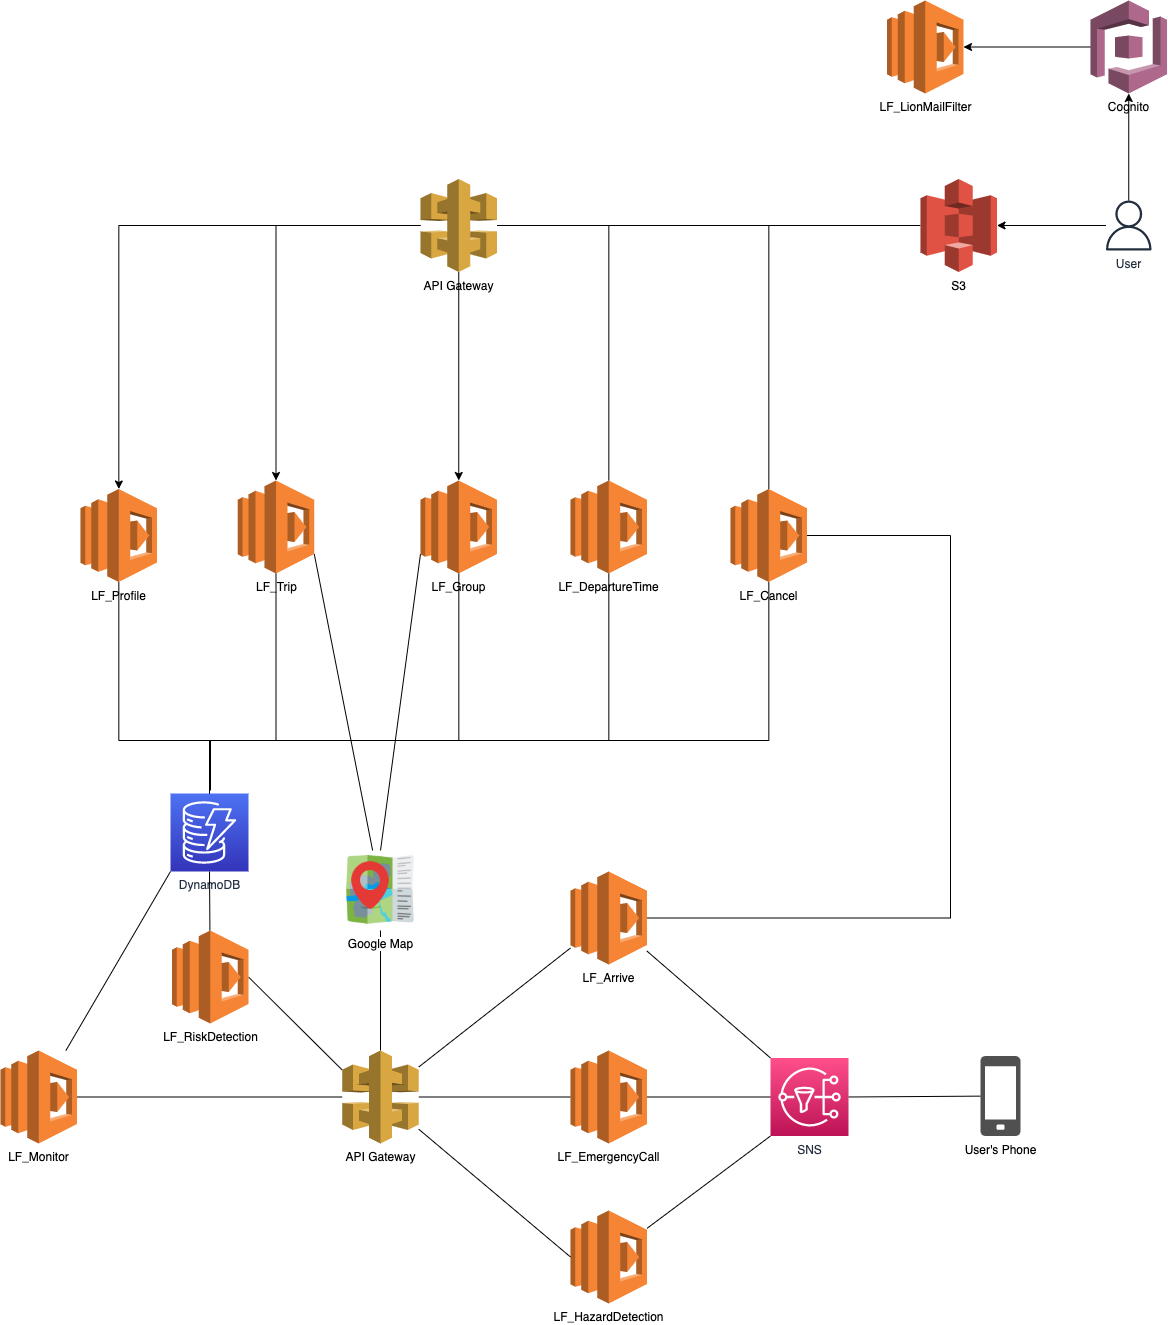

The diagram above was exported from draw.io. Its source (the exported page's mxGraphModel, read from the mxfile embedded in the PNG):
<mxGraphModel dx="2746" dy="887" grid="1" gridSize="10" guides="1" tooltips="1" connect="1" arrows="1" fold="1" page="1" pageScale="1" pageWidth="1169" pageHeight="827" math="0" shadow="0">
  <root>
    <mxCell id="0" />
    <mxCell id="1" parent="0" />
    <mxCell id="zT1WKbmyZlOiA3AoQXFm-7" style="edgeStyle=orthogonalEdgeStyle;rounded=0;orthogonalLoop=1;jettySize=auto;html=1;" parent="1" source="zT1WKbmyZlOiA3AoQXFm-3" target="zT1WKbmyZlOiA3AoQXFm-5" edge="1">
      <mxGeometry relative="1" as="geometry" />
    </mxCell>
    <mxCell id="zT1WKbmyZlOiA3AoQXFm-9" style="edgeStyle=orthogonalEdgeStyle;rounded=0;orthogonalLoop=1;jettySize=auto;html=1;" parent="1" source="zT1WKbmyZlOiA3AoQXFm-3" target="zT1WKbmyZlOiA3AoQXFm-8" edge="1">
      <mxGeometry relative="1" as="geometry" />
    </mxCell>
    <mxCell id="zT1WKbmyZlOiA3AoQXFm-3" value="User" style="sketch=0;outlineConnect=0;fontColor=#232F3E;gradientColor=none;fillColor=#232F3E;strokeColor=none;dashed=0;verticalLabelPosition=bottom;verticalAlign=top;align=center;html=1;fontSize=12;fontStyle=0;aspect=fixed;pointerEvents=1;shape=mxgraph.aws4.user;" parent="1" vertex="1">
      <mxGeometry x="993.25" y="270" width="50" height="50" as="geometry" />
    </mxCell>
    <mxCell id="hcAaWf3HKwGhcd4xTPdq-2" style="edgeStyle=orthogonalEdgeStyle;rounded=0;orthogonalLoop=1;jettySize=auto;html=1;exitX=0;exitY=0.5;exitDx=0;exitDy=0;exitPerimeter=0;entryX=1;entryY=0.5;entryDx=0;entryDy=0;entryPerimeter=0;" edge="1" parent="1" source="zT1WKbmyZlOiA3AoQXFm-5" target="hcAaWf3HKwGhcd4xTPdq-1">
      <mxGeometry relative="1" as="geometry" />
    </mxCell>
    <mxCell id="zT1WKbmyZlOiA3AoQXFm-5" value="Cognito" style="outlineConnect=0;dashed=0;verticalLabelPosition=bottom;verticalAlign=top;align=center;html=1;shape=mxgraph.aws3.cognito;fillColor=#AD688B;gradientColor=none;" parent="1" vertex="1">
      <mxGeometry x="980" y="70" width="76.5" height="93" as="geometry" />
    </mxCell>
    <mxCell id="zT1WKbmyZlOiA3AoQXFm-11" style="edgeStyle=orthogonalEdgeStyle;rounded=0;orthogonalLoop=1;jettySize=auto;html=1;exitX=0;exitY=0.5;exitDx=0;exitDy=0;exitPerimeter=0;endArrow=none;endFill=0;" parent="1" source="zT1WKbmyZlOiA3AoQXFm-8" target="zT1WKbmyZlOiA3AoQXFm-10" edge="1">
      <mxGeometry relative="1" as="geometry" />
    </mxCell>
    <mxCell id="zT1WKbmyZlOiA3AoQXFm-8" value="S3" style="outlineConnect=0;dashed=0;verticalLabelPosition=bottom;verticalAlign=top;align=center;html=1;shape=mxgraph.aws3.s3;fillColor=#E05243;gradientColor=none;" parent="1" vertex="1">
      <mxGeometry x="810" y="248.5" width="76.5" height="93" as="geometry" />
    </mxCell>
    <mxCell id="AqRIQFbliJ8mz36cbDjh-2" style="edgeStyle=orthogonalEdgeStyle;rounded=0;orthogonalLoop=1;jettySize=auto;html=1;" parent="1" source="zT1WKbmyZlOiA3AoQXFm-10" target="zT1WKbmyZlOiA3AoQXFm-18" edge="1">
      <mxGeometry relative="1" as="geometry" />
    </mxCell>
    <mxCell id="AqRIQFbliJ8mz36cbDjh-5" style="edgeStyle=orthogonalEdgeStyle;rounded=0;orthogonalLoop=1;jettySize=auto;html=1;" parent="1" source="zT1WKbmyZlOiA3AoQXFm-10" target="zT1WKbmyZlOiA3AoQXFm-14" edge="1">
      <mxGeometry relative="1" as="geometry" />
    </mxCell>
    <mxCell id="AqRIQFbliJ8mz36cbDjh-6" style="edgeStyle=orthogonalEdgeStyle;rounded=0;orthogonalLoop=1;jettySize=auto;html=1;" parent="1" source="zT1WKbmyZlOiA3AoQXFm-10" target="zT1WKbmyZlOiA3AoQXFm-16" edge="1">
      <mxGeometry relative="1" as="geometry" />
    </mxCell>
    <mxCell id="hcAaWf3HKwGhcd4xTPdq-16" style="edgeStyle=orthogonalEdgeStyle;rounded=0;orthogonalLoop=1;jettySize=auto;html=1;startArrow=none;startFill=0;endArrow=none;endFill=0;" edge="1" parent="1" source="zT1WKbmyZlOiA3AoQXFm-10" target="AqRIQFbliJ8mz36cbDjh-11">
      <mxGeometry relative="1" as="geometry" />
    </mxCell>
    <mxCell id="hcAaWf3HKwGhcd4xTPdq-19" style="edgeStyle=orthogonalEdgeStyle;rounded=0;orthogonalLoop=1;jettySize=auto;html=1;startArrow=none;startFill=0;endArrow=none;endFill=0;" edge="1" parent="1" source="zT1WKbmyZlOiA3AoQXFm-10" target="hcAaWf3HKwGhcd4xTPdq-8">
      <mxGeometry relative="1" as="geometry" />
    </mxCell>
    <mxCell id="zT1WKbmyZlOiA3AoQXFm-10" value="API Gateway" style="outlineConnect=0;dashed=0;verticalLabelPosition=bottom;verticalAlign=top;align=center;html=1;shape=mxgraph.aws3.api_gateway;fillColor=#D9A741;gradientColor=none;" parent="1" vertex="1">
      <mxGeometry x="310" y="248.5" width="76.5" height="93" as="geometry" />
    </mxCell>
    <mxCell id="hcAaWf3HKwGhcd4xTPdq-26" style="edgeStyle=orthogonalEdgeStyle;rounded=0;orthogonalLoop=1;jettySize=auto;html=1;entryX=0.5;entryY=0;entryDx=0;entryDy=0;entryPerimeter=0;startArrow=none;startFill=0;endArrow=none;endFill=0;" edge="1" parent="1" source="zT1WKbmyZlOiA3AoQXFm-14" target="zT1WKbmyZlOiA3AoQXFm-22">
      <mxGeometry relative="1" as="geometry">
        <Array as="points">
          <mxPoint x="166" y="810" />
          <mxPoint x="99" y="810" />
        </Array>
      </mxGeometry>
    </mxCell>
    <mxCell id="hcAaWf3HKwGhcd4xTPdq-31" style="rounded=0;orthogonalLoop=1;jettySize=auto;html=1;exitX=1;exitY=0.79;exitDx=0;exitDy=0;exitPerimeter=0;startArrow=none;startFill=0;endArrow=none;endFill=0;" edge="1" parent="1" source="zT1WKbmyZlOiA3AoQXFm-14" target="AqRIQFbliJ8mz36cbDjh-1">
      <mxGeometry relative="1" as="geometry" />
    </mxCell>
    <mxCell id="zT1WKbmyZlOiA3AoQXFm-14" value="LF_Trip" style="outlineConnect=0;dashed=0;verticalLabelPosition=bottom;verticalAlign=top;align=center;html=1;shape=mxgraph.aws3.lambda;fillColor=#F58534;gradientColor=none;" parent="1" vertex="1">
      <mxGeometry x="127.25" y="550" width="76.5" height="93" as="geometry" />
    </mxCell>
    <mxCell id="hcAaWf3HKwGhcd4xTPdq-28" style="edgeStyle=orthogonalEdgeStyle;rounded=0;orthogonalLoop=1;jettySize=auto;html=1;startArrow=none;startFill=0;endArrow=none;endFill=0;" edge="1" parent="1" source="zT1WKbmyZlOiA3AoQXFm-16">
      <mxGeometry relative="1" as="geometry">
        <mxPoint x="100" y="860.0000000000002" as="targetPoint" />
        <Array as="points">
          <mxPoint x="348" y="810" />
          <mxPoint x="100" y="810" />
        </Array>
      </mxGeometry>
    </mxCell>
    <mxCell id="hcAaWf3HKwGhcd4xTPdq-32" style="rounded=0;orthogonalLoop=1;jettySize=auto;html=1;exitX=0;exitY=0.79;exitDx=0;exitDy=0;exitPerimeter=0;entryX=0.5;entryY=0;entryDx=0;entryDy=0;startArrow=none;startFill=0;endArrow=none;endFill=0;" edge="1" parent="1" source="zT1WKbmyZlOiA3AoQXFm-16" target="AqRIQFbliJ8mz36cbDjh-1">
      <mxGeometry relative="1" as="geometry" />
    </mxCell>
    <mxCell id="zT1WKbmyZlOiA3AoQXFm-16" value="LF_Group" style="outlineConnect=0;dashed=0;verticalLabelPosition=bottom;verticalAlign=top;align=center;html=1;shape=mxgraph.aws3.lambda;fillColor=#F58534;gradientColor=none;" parent="1" vertex="1">
      <mxGeometry x="310" y="550" width="76.5" height="93" as="geometry" />
    </mxCell>
    <mxCell id="hcAaWf3HKwGhcd4xTPdq-24" style="edgeStyle=orthogonalEdgeStyle;rounded=0;orthogonalLoop=1;jettySize=auto;html=1;startArrow=none;startFill=0;endArrow=none;endFill=0;" edge="1" parent="1" source="zT1WKbmyZlOiA3AoQXFm-18" target="zT1WKbmyZlOiA3AoQXFm-22">
      <mxGeometry relative="1" as="geometry">
        <Array as="points">
          <mxPoint x="8" y="810" />
          <mxPoint x="99" y="810" />
        </Array>
      </mxGeometry>
    </mxCell>
    <mxCell id="zT1WKbmyZlOiA3AoQXFm-18" value="LF_Profile" style="outlineConnect=0;dashed=0;verticalLabelPosition=bottom;verticalAlign=top;align=center;html=1;shape=mxgraph.aws3.lambda;fillColor=#F58534;gradientColor=none;" parent="1" vertex="1">
      <mxGeometry x="-30" y="558.5" width="76.5" height="93" as="geometry" />
    </mxCell>
    <mxCell id="hcAaWf3HKwGhcd4xTPdq-67" style="edgeStyle=none;rounded=0;orthogonalLoop=1;jettySize=auto;html=1;exitX=0;exitY=1;exitDx=0;exitDy=0;exitPerimeter=0;startArrow=none;startFill=0;endArrow=none;endFill=0;" edge="1" parent="1" source="zT1WKbmyZlOiA3AoQXFm-22" target="iEjt5CtgZEzQ1tpxjSm--12">
      <mxGeometry relative="1" as="geometry" />
    </mxCell>
    <mxCell id="zT1WKbmyZlOiA3AoQXFm-22" value="DynamoDB" style="sketch=0;points=[[0,0,0],[0.25,0,0],[0.5,0,0],[0.75,0,0],[1,0,0],[0,1,0],[0.25,1,0],[0.5,1,0],[0.75,1,0],[1,1,0],[0,0.25,0],[0,0.5,0],[0,0.75,0],[1,0.25,0],[1,0.5,0],[1,0.75,0]];outlineConnect=0;fontColor=#232F3E;gradientColor=#4D72F3;gradientDirection=north;fillColor=#3334B9;strokeColor=#ffffff;dashed=0;verticalLabelPosition=bottom;verticalAlign=top;align=center;html=1;fontSize=12;fontStyle=0;aspect=fixed;shape=mxgraph.aws4.resourceIcon;resIcon=mxgraph.aws4.dynamodb;" parent="1" vertex="1">
      <mxGeometry x="60" y="863" width="78" height="78" as="geometry" />
    </mxCell>
    <mxCell id="iEjt5CtgZEzQ1tpxjSm--12" value="LF_Monitor" style="outlineConnect=0;dashed=0;verticalLabelPosition=bottom;verticalAlign=top;align=center;html=1;shape=mxgraph.aws3.lambda;fillColor=#F58534;gradientColor=none;" parent="1" vertex="1">
      <mxGeometry x="-110" y="1120" width="76.5" height="93" as="geometry" />
    </mxCell>
    <mxCell id="hcAaWf3HKwGhcd4xTPdq-44" style="edgeStyle=none;rounded=0;orthogonalLoop=1;jettySize=auto;html=1;startArrow=none;startFill=0;endArrow=none;endFill=0;" edge="1" parent="1" source="AqRIQFbliJ8mz36cbDjh-1" target="hcAaWf3HKwGhcd4xTPdq-38">
      <mxGeometry relative="1" as="geometry" />
    </mxCell>
    <mxCell id="AqRIQFbliJ8mz36cbDjh-1" value="Google Map" style="shape=image;html=1;verticalAlign=top;verticalLabelPosition=bottom;labelBackgroundColor=#ffffff;imageAspect=0;aspect=fixed;image=https://cdn1.iconfinder.com/data/icons/icons-for-a-site-1/64/advantage_nearby-128.png" parent="1" vertex="1">
      <mxGeometry x="230" y="920" width="80" height="80" as="geometry" />
    </mxCell>
    <mxCell id="hcAaWf3HKwGhcd4xTPdq-30" style="edgeStyle=orthogonalEdgeStyle;rounded=0;orthogonalLoop=1;jettySize=auto;html=1;startArrow=none;startFill=0;endArrow=none;endFill=0;" edge="1" parent="1" source="AqRIQFbliJ8mz36cbDjh-11" target="zT1WKbmyZlOiA3AoQXFm-22">
      <mxGeometry relative="1" as="geometry">
        <Array as="points">
          <mxPoint x="658" y="810" />
          <mxPoint x="99" y="810" />
        </Array>
      </mxGeometry>
    </mxCell>
    <mxCell id="AqRIQFbliJ8mz36cbDjh-11" value="LF_Cancel" style="outlineConnect=0;dashed=0;verticalLabelPosition=bottom;verticalAlign=top;align=center;html=1;shape=mxgraph.aws3.lambda;fillColor=#F58534;gradientColor=none;" parent="1" vertex="1">
      <mxGeometry x="620" y="558.5" width="76.5" height="93" as="geometry" />
    </mxCell>
    <mxCell id="hcAaWf3HKwGhcd4xTPdq-50" style="edgeStyle=none;rounded=0;orthogonalLoop=1;jettySize=auto;html=1;entryX=0;entryY=0.5;entryDx=0;entryDy=0;entryPerimeter=0;startArrow=none;startFill=0;endArrow=none;endFill=0;" edge="1" parent="1" source="AqRIQFbliJ8mz36cbDjh-14" target="AqRIQFbliJ8mz36cbDjh-16">
      <mxGeometry relative="1" as="geometry" />
    </mxCell>
    <mxCell id="AqRIQFbliJ8mz36cbDjh-14" value="LF_EmergencyCall" style="outlineConnect=0;dashed=0;verticalLabelPosition=bottom;verticalAlign=top;align=center;html=1;shape=mxgraph.aws3.lambda;fillColor=#F58534;gradientColor=none;" parent="1" vertex="1">
      <mxGeometry x="460" y="1120" width="76.5" height="93" as="geometry" />
    </mxCell>
    <mxCell id="hcAaWf3HKwGhcd4xTPdq-59" style="edgeStyle=none;rounded=0;orthogonalLoop=1;jettySize=auto;html=1;exitX=1;exitY=0.5;exitDx=0;exitDy=0;exitPerimeter=0;startArrow=none;startFill=0;endArrow=none;endFill=0;" edge="1" parent="1" source="AqRIQFbliJ8mz36cbDjh-16" target="AqRIQFbliJ8mz36cbDjh-20">
      <mxGeometry relative="1" as="geometry" />
    </mxCell>
    <mxCell id="AqRIQFbliJ8mz36cbDjh-16" value="SNS" style="sketch=0;points=[[0,0,0],[0.25,0,0],[0.5,0,0],[0.75,0,0],[1,0,0],[0,1,0],[0.25,1,0],[0.5,1,0],[0.75,1,0],[1,1,0],[0,0.25,0],[0,0.5,0],[0,0.75,0],[1,0.25,0],[1,0.5,0],[1,0.75,0]];outlineConnect=0;fontColor=#232F3E;gradientColor=#FF4F8B;gradientDirection=north;fillColor=#BC1356;strokeColor=#ffffff;dashed=0;verticalLabelPosition=bottom;verticalAlign=top;align=center;html=1;fontSize=12;fontStyle=0;aspect=fixed;shape=mxgraph.aws4.resourceIcon;resIcon=mxgraph.aws4.sns;" parent="1" vertex="1">
      <mxGeometry x="660" y="1127.5" width="78" height="78" as="geometry" />
    </mxCell>
    <mxCell id="AqRIQFbliJ8mz36cbDjh-20" value="User's Phone" style="sketch=0;pointerEvents=1;shadow=0;dashed=0;html=1;strokeColor=none;fillColor=#505050;labelPosition=center;verticalLabelPosition=bottom;verticalAlign=top;outlineConnect=0;align=center;shape=mxgraph.office.devices.cell_phone_generic;" parent="1" vertex="1">
      <mxGeometry x="870" y="1125.5" width="40" height="80" as="geometry" />
    </mxCell>
    <mxCell id="hcAaWf3HKwGhcd4xTPdq-52" style="edgeStyle=none;rounded=0;orthogonalLoop=1;jettySize=auto;html=1;entryX=0;entryY=0;entryDx=0;entryDy=0;entryPerimeter=0;startArrow=none;startFill=0;endArrow=none;endFill=0;" edge="1" parent="1" source="AqRIQFbliJ8mz36cbDjh-22" target="AqRIQFbliJ8mz36cbDjh-16">
      <mxGeometry relative="1" as="geometry" />
    </mxCell>
    <mxCell id="hcAaWf3HKwGhcd4xTPdq-63" style="edgeStyle=orthogonalEdgeStyle;rounded=0;orthogonalLoop=1;jettySize=auto;html=1;entryX=1;entryY=0.5;entryDx=0;entryDy=0;entryPerimeter=0;startArrow=none;startFill=0;endArrow=none;endFill=0;" edge="1" parent="1" source="AqRIQFbliJ8mz36cbDjh-22" target="AqRIQFbliJ8mz36cbDjh-11">
      <mxGeometry relative="1" as="geometry">
        <Array as="points">
          <mxPoint x="840" y="988" />
          <mxPoint x="840" y="605" />
        </Array>
      </mxGeometry>
    </mxCell>
    <mxCell id="AqRIQFbliJ8mz36cbDjh-22" value="LF_Arrive" style="outlineConnect=0;dashed=0;verticalLabelPosition=bottom;verticalAlign=top;align=center;html=1;shape=mxgraph.aws3.lambda;fillColor=#F58534;gradientColor=none;" parent="1" vertex="1">
      <mxGeometry x="460" y="941" width="76.5" height="93" as="geometry" />
    </mxCell>
    <mxCell id="hcAaWf3HKwGhcd4xTPdq-1" value="LF_LionMailFilter" style="outlineConnect=0;dashed=0;verticalLabelPosition=bottom;verticalAlign=top;align=center;html=1;shape=mxgraph.aws3.lambda;fillColor=#F58534;gradientColor=none;" vertex="1" parent="1">
      <mxGeometry x="776.5" y="70" width="76.5" height="93" as="geometry" />
    </mxCell>
    <mxCell id="hcAaWf3HKwGhcd4xTPdq-62" style="edgeStyle=none;rounded=0;orthogonalLoop=1;jettySize=auto;html=1;entryX=0;entryY=1;entryDx=0;entryDy=0;entryPerimeter=0;startArrow=none;startFill=0;endArrow=none;endFill=0;" edge="1" parent="1" source="hcAaWf3HKwGhcd4xTPdq-3" target="AqRIQFbliJ8mz36cbDjh-16">
      <mxGeometry relative="1" as="geometry" />
    </mxCell>
    <mxCell id="hcAaWf3HKwGhcd4xTPdq-3" value="LF_HazardDetection" style="outlineConnect=0;dashed=0;verticalLabelPosition=bottom;verticalAlign=top;align=center;html=1;shape=mxgraph.aws3.lambda;fillColor=#F58534;gradientColor=none;" vertex="1" parent="1">
      <mxGeometry x="460" y="1280" width="76.5" height="93" as="geometry" />
    </mxCell>
    <mxCell id="hcAaWf3HKwGhcd4xTPdq-61" style="edgeStyle=none;rounded=0;orthogonalLoop=1;jettySize=auto;html=1;entryX=0.5;entryY=1;entryDx=0;entryDy=0;entryPerimeter=0;startArrow=none;startFill=0;endArrow=none;endFill=0;" edge="1" parent="1" source="hcAaWf3HKwGhcd4xTPdq-4" target="zT1WKbmyZlOiA3AoQXFm-22">
      <mxGeometry relative="1" as="geometry" />
    </mxCell>
    <mxCell id="hcAaWf3HKwGhcd4xTPdq-66" style="rounded=0;orthogonalLoop=1;jettySize=auto;html=1;exitX=1;exitY=0.5;exitDx=0;exitDy=0;exitPerimeter=0;entryX=0;entryY=0.21;entryDx=0;entryDy=0;entryPerimeter=0;startArrow=none;startFill=0;endArrow=none;endFill=0;" edge="1" parent="1" source="hcAaWf3HKwGhcd4xTPdq-4" target="hcAaWf3HKwGhcd4xTPdq-38">
      <mxGeometry relative="1" as="geometry" />
    </mxCell>
    <mxCell id="hcAaWf3HKwGhcd4xTPdq-4" value="LF_RiskDetection" style="outlineConnect=0;dashed=0;verticalLabelPosition=bottom;verticalAlign=top;align=center;html=1;shape=mxgraph.aws3.lambda;fillColor=#F58534;gradientColor=none;" vertex="1" parent="1">
      <mxGeometry x="61.5" y="1000" width="76.5" height="93" as="geometry" />
    </mxCell>
    <mxCell id="hcAaWf3HKwGhcd4xTPdq-29" style="edgeStyle=orthogonalEdgeStyle;rounded=0;orthogonalLoop=1;jettySize=auto;html=1;startArrow=none;startFill=0;endArrow=none;endFill=0;" edge="1" parent="1" source="hcAaWf3HKwGhcd4xTPdq-8" target="zT1WKbmyZlOiA3AoQXFm-22">
      <mxGeometry relative="1" as="geometry">
        <Array as="points">
          <mxPoint x="498" y="810" />
          <mxPoint x="99" y="810" />
        </Array>
      </mxGeometry>
    </mxCell>
    <mxCell id="hcAaWf3HKwGhcd4xTPdq-8" value="LF_DepartureTime" style="outlineConnect=0;dashed=0;verticalLabelPosition=bottom;verticalAlign=top;align=center;html=1;shape=mxgraph.aws3.lambda;fillColor=#F58534;gradientColor=none;" vertex="1" parent="1">
      <mxGeometry x="460" y="550" width="76.5" height="93" as="geometry" />
    </mxCell>
    <mxCell id="hcAaWf3HKwGhcd4xTPdq-46" style="edgeStyle=none;rounded=0;orthogonalLoop=1;jettySize=auto;html=1;startArrow=none;startFill=0;endArrow=none;endFill=0;" edge="1" parent="1" source="hcAaWf3HKwGhcd4xTPdq-38" target="iEjt5CtgZEzQ1tpxjSm--12">
      <mxGeometry relative="1" as="geometry" />
    </mxCell>
    <mxCell id="hcAaWf3HKwGhcd4xTPdq-53" style="edgeStyle=none;rounded=0;orthogonalLoop=1;jettySize=auto;html=1;startArrow=none;startFill=0;endArrow=none;endFill=0;" edge="1" parent="1" source="hcAaWf3HKwGhcd4xTPdq-38" target="AqRIQFbliJ8mz36cbDjh-22">
      <mxGeometry relative="1" as="geometry" />
    </mxCell>
    <mxCell id="hcAaWf3HKwGhcd4xTPdq-55" style="edgeStyle=none;rounded=0;orthogonalLoop=1;jettySize=auto;html=1;entryX=0;entryY=0.5;entryDx=0;entryDy=0;entryPerimeter=0;startArrow=none;startFill=0;endArrow=none;endFill=0;" edge="1" parent="1" source="hcAaWf3HKwGhcd4xTPdq-38" target="hcAaWf3HKwGhcd4xTPdq-3">
      <mxGeometry relative="1" as="geometry" />
    </mxCell>
    <mxCell id="hcAaWf3HKwGhcd4xTPdq-57" style="edgeStyle=none;rounded=0;orthogonalLoop=1;jettySize=auto;html=1;startArrow=none;startFill=0;endArrow=none;endFill=0;" edge="1" parent="1" source="hcAaWf3HKwGhcd4xTPdq-38" target="AqRIQFbliJ8mz36cbDjh-14">
      <mxGeometry relative="1" as="geometry" />
    </mxCell>
    <mxCell id="hcAaWf3HKwGhcd4xTPdq-38" value="API Gateway" style="outlineConnect=0;dashed=0;verticalLabelPosition=bottom;verticalAlign=top;align=center;html=1;shape=mxgraph.aws3.api_gateway;fillColor=#D9A741;gradientColor=none;" vertex="1" parent="1">
      <mxGeometry x="231.75" y="1120" width="76.5" height="93" as="geometry" />
    </mxCell>
  </root>
</mxGraphModel>